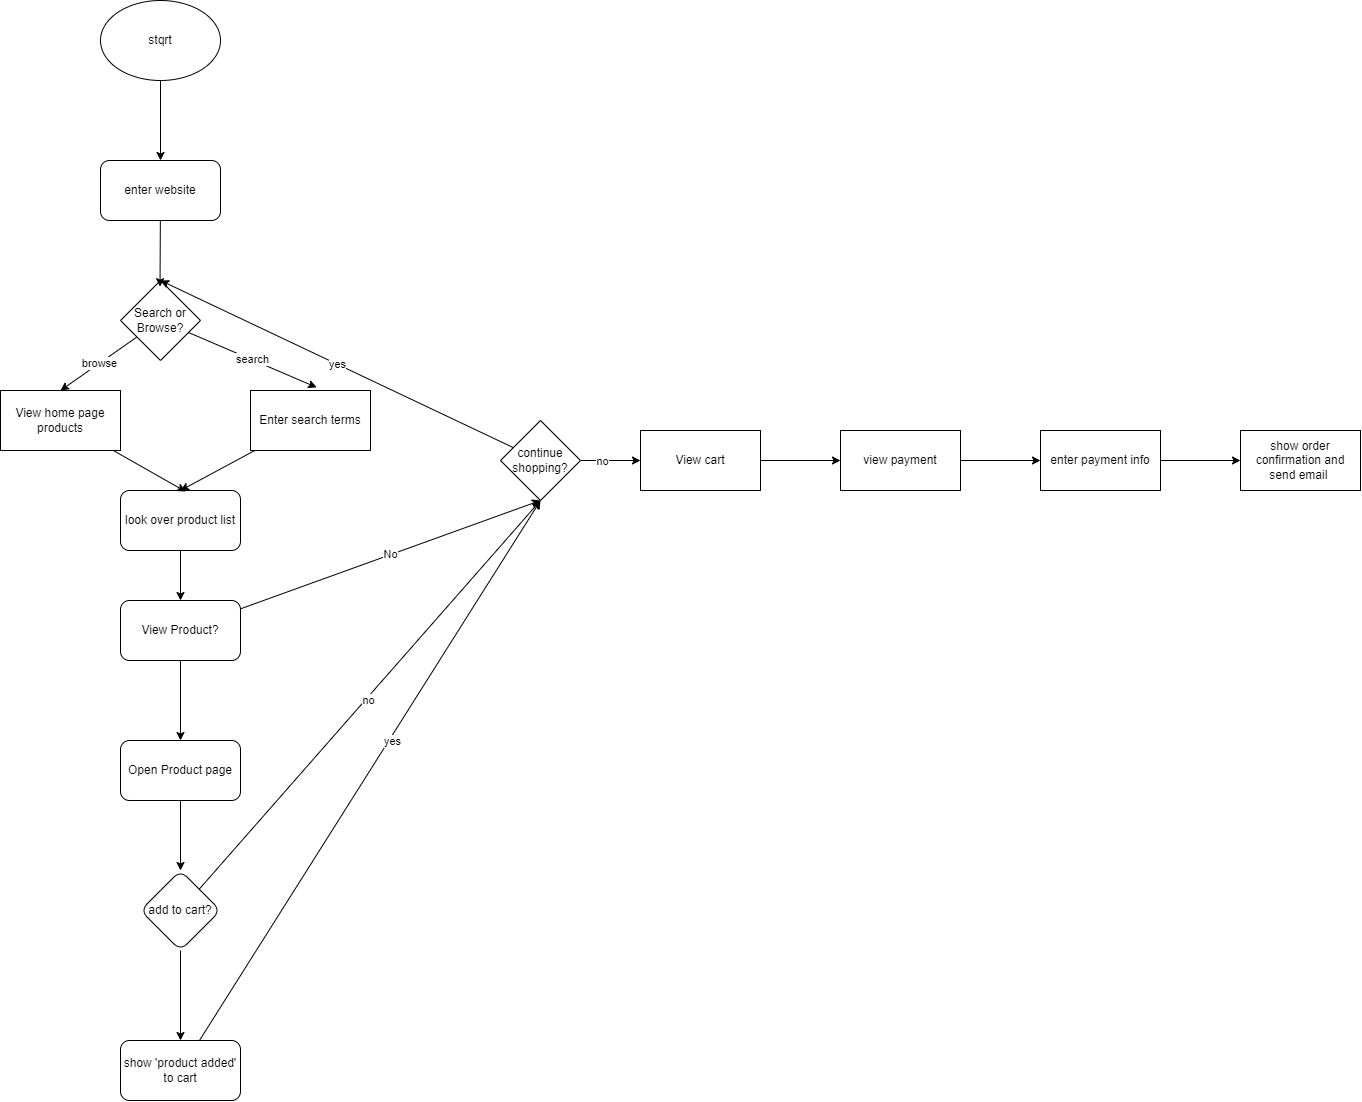

The diagram above was exported from draw.io. Its source (the exported page's mxGraphModel, read from the mxfile embedded in the PNG):
<mxGraphModel dx="1843" dy="1269" grid="1" gridSize="10" guides="1" tooltips="1" connect="1" arrows="1" fold="1" page="1" pageScale="1" pageWidth="850" pageHeight="1100" math="0" shadow="0">
  <root>
    <mxCell id="0" />
    <mxCell id="1" parent="0" />
    <mxCell id="5" style="edgeStyle=none;html=1;entryX=0.5;entryY=0;entryDx=0;entryDy=0;" parent="1" source="2" target="3" edge="1">
      <mxGeometry relative="1" as="geometry" />
    </mxCell>
    <mxCell id="2" value="stqrt" style="ellipse;whiteSpace=wrap;html=1;" parent="1" vertex="1">
      <mxGeometry x="340" y="60" width="120" height="80" as="geometry" />
    </mxCell>
    <mxCell id="3" value="enter website" style="rounded=1;whiteSpace=wrap;html=1;" parent="1" vertex="1">
      <mxGeometry x="340" y="220" width="120" height="60" as="geometry" />
    </mxCell>
    <mxCell id="9" value="browse" style="edgeStyle=none;html=1;entryX=0.5;entryY=0;entryDx=0;entryDy=0;" parent="1" source="6" target="7" edge="1">
      <mxGeometry relative="1" as="geometry" />
    </mxCell>
    <mxCell id="6" value="Search or Browse?" style="rhombus;whiteSpace=wrap;html=1;" parent="1" vertex="1">
      <mxGeometry x="360" y="340" width="80" height="80" as="geometry" />
    </mxCell>
    <mxCell id="7" value="View home page products" style="rounded=0;whiteSpace=wrap;html=1;" parent="1" vertex="1">
      <mxGeometry x="240" y="450" width="120" height="60" as="geometry" />
    </mxCell>
    <mxCell id="14" style="edgeStyle=none;html=1;entryX=0.5;entryY=0;entryDx=0;entryDy=0;" parent="1" source="8" target="12" edge="1">
      <mxGeometry relative="1" as="geometry" />
    </mxCell>
    <mxCell id="8" value="Enter search terms" style="rounded=0;whiteSpace=wrap;html=1;" parent="1" vertex="1">
      <mxGeometry x="490" y="450" width="120" height="60" as="geometry" />
    </mxCell>
    <mxCell id="10" value="search" style="edgeStyle=none;html=1;entryX=0.551;entryY=-0.052;entryDx=0;entryDy=0;entryPerimeter=0;" parent="1" source="6" target="8" edge="1">
      <mxGeometry relative="1" as="geometry" />
    </mxCell>
    <mxCell id="11" style="edgeStyle=none;html=1;entryX=0.494;entryY=0.077;entryDx=0;entryDy=0;entryPerimeter=0;" parent="1" source="3" target="6" edge="1">
      <mxGeometry relative="1" as="geometry" />
    </mxCell>
    <mxCell id="15" style="edgeStyle=none;html=1;" parent="1" source="12" edge="1">
      <mxGeometry relative="1" as="geometry">
        <mxPoint x="420" y="660" as="targetPoint" />
      </mxGeometry>
    </mxCell>
    <mxCell id="12" value="look over product list" style="rounded=1;whiteSpace=wrap;html=1;" parent="1" vertex="1">
      <mxGeometry x="360" y="550" width="120" height="60" as="geometry" />
    </mxCell>
    <mxCell id="13" style="edgeStyle=none;html=1;entryX=0.542;entryY=0.017;entryDx=0;entryDy=0;entryPerimeter=0;" parent="1" source="7" target="12" edge="1">
      <mxGeometry relative="1" as="geometry" />
    </mxCell>
    <mxCell id="17" value="No" style="edgeStyle=none;html=1;entryX=0.5;entryY=1;entryDx=0;entryDy=0;" parent="1" source="16" target="18" edge="1">
      <mxGeometry relative="1" as="geometry">
        <mxPoint x="570" y="690" as="targetPoint" />
      </mxGeometry>
    </mxCell>
    <mxCell id="21" value="" style="edgeStyle=none;html=1;" edge="1" parent="1" source="16" target="20">
      <mxGeometry relative="1" as="geometry" />
    </mxCell>
    <mxCell id="16" value="View Product?" style="rounded=1;whiteSpace=wrap;html=1;" parent="1" vertex="1">
      <mxGeometry x="360" y="660" width="120" height="60" as="geometry" />
    </mxCell>
    <mxCell id="19" style="edgeStyle=none;html=1;" parent="1" source="18" edge="1">
      <mxGeometry relative="1" as="geometry">
        <mxPoint x="400" y="340" as="targetPoint" />
      </mxGeometry>
    </mxCell>
    <mxCell id="30" value="yes" style="edgeLabel;html=1;align=center;verticalAlign=middle;resizable=0;points=[];" vertex="1" connectable="0" parent="19">
      <mxGeometry x="0.0032" relative="1" as="geometry">
        <mxPoint as="offset" />
      </mxGeometry>
    </mxCell>
    <mxCell id="32" value="" style="edgeStyle=none;html=1;" edge="1" parent="1" source="18" target="31">
      <mxGeometry relative="1" as="geometry" />
    </mxCell>
    <mxCell id="33" value="no" style="edgeLabel;html=1;align=center;verticalAlign=middle;resizable=0;points=[];" vertex="1" connectable="0" parent="32">
      <mxGeometry x="-0.2667" relative="1" as="geometry">
        <mxPoint as="offset" />
      </mxGeometry>
    </mxCell>
    <mxCell id="18" value="continue shopping?" style="rhombus;whiteSpace=wrap;html=1;" parent="1" vertex="1">
      <mxGeometry x="740" y="480" width="80" height="80" as="geometry" />
    </mxCell>
    <mxCell id="23" value="" style="edgeStyle=none;html=1;" edge="1" parent="1" source="20" target="22">
      <mxGeometry relative="1" as="geometry" />
    </mxCell>
    <mxCell id="20" value="Open Product page" style="whiteSpace=wrap;html=1;rounded=1;" vertex="1" parent="1">
      <mxGeometry x="360" y="800" width="120" height="60" as="geometry" />
    </mxCell>
    <mxCell id="25" value="" style="edgeStyle=none;html=1;" edge="1" parent="1" source="22" target="24">
      <mxGeometry relative="1" as="geometry" />
    </mxCell>
    <mxCell id="27" style="edgeStyle=none;html=1;" edge="1" parent="1" source="22">
      <mxGeometry relative="1" as="geometry">
        <mxPoint x="780" y="560" as="targetPoint" />
      </mxGeometry>
    </mxCell>
    <mxCell id="28" value="no" style="edgeLabel;html=1;align=center;verticalAlign=middle;resizable=0;points=[];" vertex="1" connectable="0" parent="27">
      <mxGeometry x="-0.0195" y="-1" relative="1" as="geometry">
        <mxPoint y="1" as="offset" />
      </mxGeometry>
    </mxCell>
    <mxCell id="22" value="add to cart?" style="rhombus;whiteSpace=wrap;html=1;rounded=1;" vertex="1" parent="1">
      <mxGeometry x="380" y="930" width="80" height="80" as="geometry" />
    </mxCell>
    <mxCell id="26" style="edgeStyle=none;html=1;entryX=0.5;entryY=1;entryDx=0;entryDy=0;" edge="1" parent="1" source="24" target="18">
      <mxGeometry relative="1" as="geometry" />
    </mxCell>
    <mxCell id="29" value="yes" style="edgeLabel;html=1;align=center;verticalAlign=middle;resizable=0;points=[];" vertex="1" connectable="0" parent="26">
      <mxGeometry x="0.1197" y="-2" relative="1" as="geometry">
        <mxPoint y="1" as="offset" />
      </mxGeometry>
    </mxCell>
    <mxCell id="24" value="show 'product added' to cart" style="whiteSpace=wrap;html=1;rounded=1;" vertex="1" parent="1">
      <mxGeometry x="360" y="1100" width="120" height="60" as="geometry" />
    </mxCell>
    <mxCell id="35" value="" style="edgeStyle=none;html=1;" edge="1" parent="1" source="31" target="34">
      <mxGeometry relative="1" as="geometry" />
    </mxCell>
    <mxCell id="31" value="View cart" style="whiteSpace=wrap;html=1;" vertex="1" parent="1">
      <mxGeometry x="880" y="490" width="120" height="60" as="geometry" />
    </mxCell>
    <mxCell id="37" value="" style="edgeStyle=none;html=1;" edge="1" parent="1" source="34" target="36">
      <mxGeometry relative="1" as="geometry" />
    </mxCell>
    <mxCell id="34" value="view payment" style="whiteSpace=wrap;html=1;" vertex="1" parent="1">
      <mxGeometry x="1080" y="490" width="120" height="60" as="geometry" />
    </mxCell>
    <mxCell id="39" value="" style="edgeStyle=none;html=1;" edge="1" parent="1" source="36" target="38">
      <mxGeometry relative="1" as="geometry" />
    </mxCell>
    <mxCell id="36" value="enter payment info" style="whiteSpace=wrap;html=1;" vertex="1" parent="1">
      <mxGeometry x="1280" y="490" width="120" height="60" as="geometry" />
    </mxCell>
    <mxCell id="38" value="show order confirmation and send email&amp;nbsp;" style="whiteSpace=wrap;html=1;" vertex="1" parent="1">
      <mxGeometry x="1480" y="490" width="120" height="60" as="geometry" />
    </mxCell>
  </root>
</mxGraphModel>